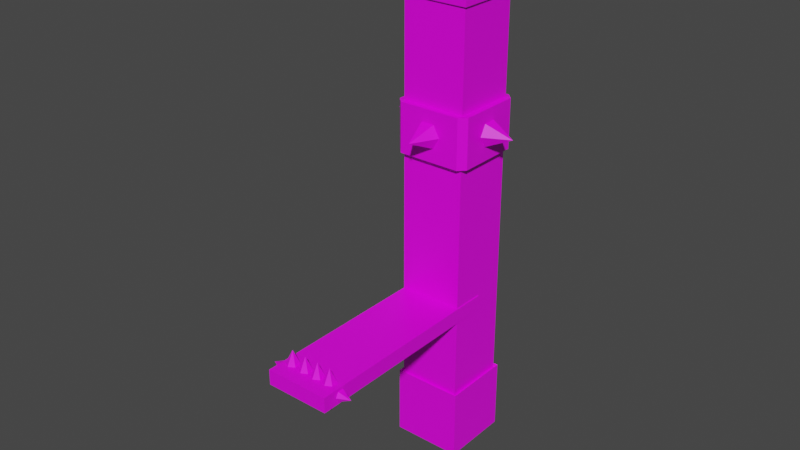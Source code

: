 # Source: spinner.blend  (saved by Blender 2.82.7; exported with 4.5.12 LTS)
import bpy
from mathutils import Matrix  # noqa: F401  (used for matrix-valued properties, if any)

bpy.ops.wm.read_factory_settings(use_empty=True)
scene = bpy.context.scene
scene.name = 'Scene'

# ---- collections
col_collection = bpy.data.collections.new('Collection'); scene.collection.children.link(col_collection)

# ---- images (referenced by path relative to the original .blend; pixels are not part of the script)
import os
ASSET_DIR = os.environ.get("B2B_ASSET_DIR", "")  # directory of the original .blend (textures are referenced by path, not embedded)
HERE = os.path.dirname(os.path.abspath(__file__))  # packed textures are extracted next to this script under _unpacked/

def load_image(name, relpath, width, height, colorspace="sRGB"):
    """Load a texture the original file referenced (path relative to the .blend, or extracted next to this script)."""
    p = next((c for c in (os.path.join(HERE, relpath), os.path.join(ASSET_DIR, relpath)) if relpath and os.path.exists(c)), "")
    if p:
        img = bpy.data.images.load(p, check_existing=True)
        img.name = name
    else:  # same state as the original file: an image datablock whose file is absent (Cycles renders it pink)
        img = bpy.data.images.new(name, width, height)
        img.source = "FILE"
        img.filepath = "//" + (relpath or name)
    img.colorspace_settings.name = colorspace
    return img
img_spinnertexture_002 = load_image('SpinnerTexture.002', 'SpinnerTexture.png', 1024, 1024, 'sRGB')

# ---- materials (node trees are filled in below, after node groups)
mat_spinnertexture = bpy.data.materials.new('SpinnerTexture')
mat_spinnertexture.alpha_threshold = 0.0
mat_spinnertexture.use_transparent_shadow = False
mat_spinnertexture.line_color = (0.0, 0.0, 0.0, 1.0)

# ---- material node trees
mat_spinnertexture.use_nodes = True; mat_spinnertexture.node_tree.nodes.clear()
_N = mat_spinnertexture.node_tree.nodes; _L = mat_spinnertexture.node_tree.links
n0 = _N.new('ShaderNodeOutputMaterial'); n0.name = 'Material Output'; n0.location = (300, 300)
n1 = _N.new('ShaderNodeBsdfPrincipled'); n1.name = 'Principled BSDF'; n1.location = (10, 300)
n1.distribution = 'GGX'
n1.subsurface_method = 'BURLEY'
n1.inputs[2].default_value = 0.4
n1.inputs[3].default_value = 1.45
n1.inputs[27].default_value = (0.0, 0.0, 0.0, 1.0)
n1.inputs[28].default_value = 1.0
n2 = _N.new('ShaderNodeTexImage'); n2.name = 'Image Texture'; n2.location = (-280, 275)
n2.image = img_spinnertexture_002
_L.new(n1.outputs[0], n0.inputs[0])
_L.new(n2.outputs[0], n1.inputs[0])
n0.is_active_output = True

# ---- world
world_world = bpy.data.worlds.new('World'); scene.world = world_world
world_world.use_nodes = True; world_world.node_tree.nodes.clear()
_N = world_world.node_tree.nodes; _L = world_world.node_tree.links
n0 = _N.new('ShaderNodeOutputWorld'); n0.name = 'World Output'; n0.location = (300, 300)
n1 = _N.new('ShaderNodeBackground'); n1.name = 'Background'; n1.location = (10, 300)
n1.inputs[0].default_value = (0.05088, 0.05088, 0.05088, 1.0)
_L.new(n1.outputs[0], n0.inputs[0])
n0.is_active_output = True
world_world.color = (0.05088, 0.05088, 0.05088)
world_world.use_sun_shadow = False
world_world.sun_shadow_jitter_overblur = 0.0

# ---- meshes
me_cube = bpy.data.meshes.new('Cube')
me_cube.from_pydata([(0.7586, -0.7486, 8.006), (-0.7451, 0.755, 6.509), (-0.7451, 0.755, 8.006), (0.7586, 0.755, 8.006), (0.7139, 0.7103, -0.5905), (0.7139, -0.7039, -0.5905), (-0.7004, 0.7103, -0.5905), (-0.7004, -0.7039, -0.5905), (0.7139, 0.7103, -2.017), (0.7139, -0.7039, -2.017), (-0.7004, -0.7039, -2.017), (-0.7004, 0.7103, -2.017), (-0.7004, 0.7103, 6.553), (-0.7004, -0.7039, 6.553), (0.7139, -0.7039, 6.553), (0.7139, 0.7103, 6.553), (-0.7004, -0.7039, 3.317), (0.7139, -0.7039, 3.317), (0.7139, 0.7103, 3.317), (-0.7004, 0.7103, 3.317), (-0.7004, 0.7103, 4.396), (-0.7004, -0.7039, 4.396), (0.7139, -0.7039, 4.396), (0.7139, 0.7103, 4.396), (-0.8302, -0.6888, 4.396), (-0.6853, -0.8338, 4.396), (-0.7277, -0.7313, 4.396), (-0.6853, -0.8338, 3.317), (-0.8302, -0.6888, 3.317), (-0.7277, -0.7313, 3.317), (0.6988, -0.8338, 4.396), (0.8437, -0.6888, 4.396), (0.7412, -0.7313, 4.396), (0.8437, -0.6888, 3.317), (0.6988, -0.8338, 3.317), (0.7412, -0.7313, 3.317), (0.8437, 0.6952, 4.396), (0.6988, 0.8402, 4.396), (0.7412, 0.7377, 4.396), (0.6988, 0.8402, 3.317), (0.8437, 0.6952, 3.317), (0.7412, 0.7377, 3.317), (-0.8302, 0.6952, 3.317), (-0.6853, 0.8402, 3.317), (-0.7277, 0.7377, 3.317), (-0.6853, 0.8402, 4.396), (-0.8302, 0.6952, 4.396), (-0.7277, 0.7377, 4.396), (0.717, 0.3474, 3.868), (0.717, 0.1762, 3.572), (0.717, -0.1662, 3.572), (0.717, -0.3374, 3.868), (1.402, 0.004989, 3.868), (0.717, -0.1662, 4.165), (0.717, 0.1762, 4.165), (-0.7412, -0.3374, 3.868), (-0.7412, -0.1662, 3.572), (-0.7412, 0.1762, 3.572), (-0.7412, 0.3474, 3.868), (-1.426, 0.004989, 3.868), (-0.7412, 0.1762, 4.165), (-0.7412, -0.1662, 4.165), (0.3256, -0.7194, 3.868), (0.1544, -0.7194, 3.572), (-0.188, -0.7194, 3.572), (-0.3593, -0.7194, 3.868), (-0.01683, -1.404, 3.868), (-0.188, -0.7194, 4.165), (0.1544, -0.7194, 4.165), (-0.3593, 0.6821, 3.868), (-0.188, 0.6821, 3.572), (0.1544, 0.6821, 3.572), (0.3256, 0.6821, 3.868), (-0.01683, 1.367, 3.868), (0.1544, 0.6821, 4.165), (-0.188, 0.6821, 4.165), (-0.7656, 0.7755, -3.509), (0.7791, 0.7755, -3.509), (0.7791, 0.7755, -1.951), (0.7791, -0.7692, -3.509), (0.7791, -0.7692, -1.951), (-0.7656, -0.7692, -3.509), (-0.7656, -0.7692, -1.951), (-0.7656, 0.7755, -1.951), (-0.7451, -0.7486, 8.006), (-0.7451, -0.7486, 6.509), (0.7586, -0.7486, 6.509), (0.7586, 0.755, 6.509)], [], [(10, 7, 6, 11), (9, 5, 7, 10), (13, 14, 86, 85), (15, 12, 1, 87), (12, 13, 85, 1), (11, 6, 4, 8), (14, 15, 87, 86), (1, 2, 3, 87), (8, 4, 5, 9), (10, 11, 83, 82), (8, 9, 80, 78), (9, 10, 82, 80), (11, 8, 78, 83), (21, 13, 12, 20), (22, 14, 13, 21), (23, 15, 14, 22), (20, 12, 15, 23), (6, 19, 18, 4), (4, 18, 17, 5), (5, 17, 16, 7), (7, 16, 19, 6), (18, 19, 44, 43, 39, 41), (16, 17, 35, 34, 27, 29), (43, 45, 37, 39), (40, 36, 31, 33), (20, 23, 38, 37, 45, 47), (23, 22, 32, 31, 36, 38), (22, 21, 26, 25, 30, 32), (21, 20, 47, 46, 24, 26), (19, 16, 29, 28, 42, 44), (34, 30, 25, 27), (17, 18, 41, 40, 33, 35), (24, 25, 26), (27, 28, 29), (30, 31, 32), (33, 34, 35), (36, 37, 38), (39, 40, 41), (42, 43, 44), (45, 46, 47), (24, 28, 27, 25), (30, 34, 33, 31), (36, 40, 39, 37), (42, 46, 45, 43), (28, 24, 46, 42), (48, 52, 49), (49, 52, 50), (50, 52, 51), (51, 52, 53), (54, 52, 48), (55, 59, 56), (56, 59, 57), (57, 59, 58), (58, 59, 60), (61, 59, 55), (62, 66, 63), (63, 66, 64), (64, 66, 65), (65, 66, 67), (68, 66, 62), (69, 73, 70), (70, 73, 71), (71, 73, 72), (72, 73, 74), (75, 73, 69), (52, 54, 53), (66, 68, 67), (73, 75, 74), (59, 61, 60), (76, 77, 79, 81), (77, 78, 80, 79), (76, 83, 78, 77), (79, 80, 82, 81), (81, 82, 83, 76), (87, 3, 0, 86), (3, 2, 84, 0), (86, 0, 84, 85), (85, 84, 2, 1)])
_uv = me_cube.uv_layers.new(name='UVMap')
_uv.uv.foreach_set('vector', [0.8713, 0.4603, 0.8713, 0.3735, 0.9573, 0.3735, 0.9573, 0.4603, 0.6135, 0.3379, 0.5267, 0.3379, 0.5267, 0.2519, 0.6135, 0.2519, 0.4857, 0.8444, 0.4857, 0.9304, 0.483, 0.9331, 0.483, 0.8417, 0.5718, 0.9304, 0.5718, 0.8444, 0.5745, 0.8417, 0.5745, 0.9331, 0.5718, 0.8444, 0.4857, 0.8444, 0.483, 0.8417, 0.5745, 0.8417, 0.7789, 0.3379, 0.6921, 0.3379, 0.6921, 0.2519, 0.7789, 0.2519, 0.4857, 0.9304, 0.5718, 0.9304, 0.5745, 0.9331, 0.483, 0.9331, 0.8713, 0.1898, 0.9625, 0.1898, 0.9625, 0.2812, 0.8713, 0.2812, 0.8713, 0.3709, 0.8713, 0.2842, 0.9573, 0.2842, 0.9573, 0.3709, 0.9745, 0.5851, 0.9745, 0.6711, 0.9705, 0.675, 0.9705, 0.5811, 0.9801, 0.2883, 0.9801, 0.3743, 0.9761, 0.3782, 0.9761, 0.2843, 0.9823, 0.467, 0.9823, 0.553, 0.9783, 0.5569, 0.9783, 0.463, 0.9787, 0.5851, 0.9787, 0.6711, 0.9747, 0.675, 0.9747, 0.5811, 0.7826, 0.416, 0.7826, 0.2849, 0.8687, 0.2849, 0.8687, 0.416, 0.7826, 0.2809, 0.7826, 0.1497, 0.8687, 0.1497, 0.8687, 0.2809, 0.7826, 0.5511, 0.7826, 0.42, 0.8687, 0.42, 0.8687, 0.5511, 0.7105, 0.8707, 0.7105, 0.7395, 0.7966, 0.7395, 0.7966, 0.8707, 0.7966, 0.5919, 0.7966, 0.7354, 0.7105, 0.7354, 0.7105, 0.5919, 0.3036, 0.2519, 0.4471, 0.2519, 0.4471, 0.3379, 0.3036, 0.3379, 0.7826, 0.1456, 0.7826, 0.002152, 0.8687, 0.002152, 0.8687, 0.1456, 0.07836, 0.2519, 0.2219, 0.2519, 0.2219, 0.3379, 0.07836, 0.3379, 0.8934, 0.6852, 0.8934, 0.5992, 0.895, 0.5975, 0.9013, 0.6001, 0.9013, 0.6843, 0.895, 0.6868, 0.8073, 0.5992, 0.8073, 0.6852, 0.8056, 0.6868, 0.7994, 0.6843, 0.7994, 0.6001, 0.8056, 0.5975, 0.9614, 0.8939, 0.8957, 0.8939, 0.8957, 0.8097, 0.9614, 0.8097, 0.7759, 0.967, 0.7102, 0.967, 0.7102, 0.8828, 0.7759, 0.8828, 0.8073, 0.704, 0.8073, 0.79, 0.8056, 0.7917, 0.7994, 0.7891, 0.7994, 0.7049, 0.8056, 0.7024, 0.8073, 0.79, 0.8934, 0.79, 0.895, 0.7917, 0.8925, 0.7979, 0.8082, 0.7979, 0.8056, 0.7917, 0.8934, 0.79, 0.8934, 0.704, 0.895, 0.7024, 0.9013, 0.7049, 0.9013, 0.7891, 0.895, 0.7917, 0.8934, 0.704, 0.8073, 0.704, 0.8056, 0.7024, 0.8082, 0.6961, 0.8925, 0.6961, 0.895, 0.7024, 0.8934, 0.5992, 0.8073, 0.5992, 0.8056, 0.5975, 0.8082, 0.5913, 0.8925, 0.5913, 0.895, 0.5975, 0.9038, 0.591, 0.9695, 0.591, 0.9695, 0.6752, 0.9038, 0.6752, 0.8073, 0.6852, 0.8934, 0.6852, 0.895, 0.6868, 0.8925, 0.6931, 0.8082, 0.6931, 0.8056, 0.6868, 0.8925, 0.6961, 0.9013, 0.7049, 0.895, 0.7024, 0.7994, 0.6001, 0.8082, 0.5913, 0.8056, 0.5975, 0.9013, 0.7891, 0.8925, 0.7979, 0.895, 0.7917, 0.8082, 0.6931, 0.7994, 0.6843, 0.8056, 0.6868, 0.8082, 0.7979, 0.7994, 0.7891, 0.8056, 0.7917, 0.9013, 0.6843, 0.8925, 0.6931, 0.895, 0.6868, 0.8925, 0.5913, 0.9013, 0.6001, 0.895, 0.5975, 0.7994, 0.7049, 0.8082, 0.6961, 0.8056, 0.7024, 0.871, 0.5561, 0.9366, 0.5561, 0.9366, 0.5649, 0.871, 0.5649, 0.7102, 0.874, 0.7759, 0.874, 0.7759, 0.8828, 0.7102, 0.8828, 0.8957, 0.8009, 0.9614, 0.8009, 0.9614, 0.8097, 0.8957, 0.8097, 0.9366, 0.4719, 0.871, 0.4719, 0.871, 0.4631, 0.9366, 0.4631, 0.9366, 0.5561, 0.871, 0.5561, 0.871, 0.4719, 0.9366, 0.4719, 0.4059, 0.9768, 0.4059, 0.9351, 0.424, 0.9768, 0.8695, 0.9393, 0.8799, 0.8977, 0.8903, 0.9393, 0.8952, 0.927, 0.9283, 0.8959, 0.9118, 0.9342, 0.9118, 0.9342, 0.9283, 0.8959, 0.9283, 0.9413, 0.3879, 0.9768, 0.4059, 0.9351, 0.4059, 0.9768, 0.8165, 0.9393, 0.8165, 0.8977, 0.8345, 0.9393, 0.4463, 0.9768, 0.4567, 0.9351, 0.4671, 0.9768, 0.6702, 0.9606, 0.7034, 0.9296, 0.6868, 0.9678, 0.6868, 0.9678, 0.7034, 0.9296, 0.7034, 0.975, 0.7984, 0.9393, 0.8165, 0.8977, 0.8165, 0.9393, 0.9607, 0.731, 0.9772, 0.7693, 0.9441, 0.7382, 0.7772, 0.9554, 0.7974, 0.9175, 0.7974, 0.9604, 0.9293, 0.927, 0.9625, 0.8959, 0.9459, 0.9342, 0.9459, 0.9342, 0.9625, 0.8959, 0.9625, 0.9413, 0.9772, 0.7239, 0.9772, 0.7693, 0.9607, 0.731, 0.8521, 0.9049, 0.8687, 0.9431, 0.8356, 0.9121, 0.4892, 0.9768, 0.4996, 0.9351, 0.5101, 0.9768, 0.9441, 0.7082, 0.9772, 0.6771, 0.9607, 0.7153, 0.9607, 0.7153, 0.9772, 0.6771, 0.9772, 0.7225, 0.8687, 0.8977, 0.8687, 0.9431, 0.8521, 0.9049, 0.7974, 0.8733, 0.7974, 0.9162, 0.7772, 0.9112, 0.9779, 0.4622, 0.9779, 0.5052, 0.9577, 0.5001, 0.4782, 0.9351, 0.4886, 0.9768, 0.4678, 0.9768, 0.4352, 0.9351, 0.4457, 0.9768, 0.4248, 0.9768, 0.2919, 0.8417, 0.3859, 0.8417, 0.3859, 0.9357, 0.2919, 0.9357, 0.7993, 0.8956, 0.7993, 0.8009, 0.8933, 0.8009, 0.8933, 0.8956, 0.2891, 0.8417, 0.2891, 0.9365, 0.1951, 0.9365, 0.1951, 0.8417, 0.09824, 0.9365, 0.09824, 0.8417, 0.1923, 0.8417, 0.1923, 0.9365, 0.09542, 0.8417, 0.09542, 0.9365, 0.00141, 0.9365, 0.00141, 0.8417, 0.9625, 0.187, 0.8713, 0.187, 0.8713, 0.09557, 0.9625, 0.09557, 0.4802, 0.8417, 0.4802, 0.9331, 0.3887, 0.9331, 0.3887, 0.8417, 0.9625, 0.09282, 0.8713, 0.09282, 0.8713, 0.001372, 0.9625, 0.001372, 0.6684, 0.9331, 0.5772, 0.9331, 0.5772, 0.8417, 0.6684, 0.8417])
me_cube.materials.append(mat_spinnertexture)
me_cube.use_remesh_preserve_volume = False
me_cube.use_remesh_preserve_attributes = False
me_cube.use_mirror_vertex_groups = False
me_cube.update()
me_cube_001 = bpy.data.meshes.new('Cube.001')
me_cube_001.from_pydata([(0.7304, -4.699, 0.1669), (-0.6839, -4.699, 0.1669), (-0.6839, -4.699, -0.1688), (0.7304, -4.699, -0.1688), (0.7304, -3.782, 0.1669), (0.7304, -3.782, -0.1688), (-0.6839, -3.782, 0.1669), (-0.6839, -3.782, -0.1688), (0.008357, -4.175, 0.1189), (0.008357, -4.35, 0.1189), (0.4651, -4.087, 0.1189), (0.1598, -4.262, 0.4687), (0.6166, -4.175, 0.1189), (0.1598, -4.437, 0.1189), (0.6166, -4.35, 0.1189), (0.3113, -4.35, 0.1189), (0.4651, -4.437, 0.1189), (0.4651, -4.262, 0.4687), (0.3137, -4.35, 0.1189), (0.3113, -4.175, 0.1189), (0.3137, -4.175, 0.1189), (0.1598, -4.087, 0.1189), (-0.305, -4.175, 0.1189), (-0.305, -4.35, 0.1189), (-0.1535, -4.262, 0.4687), (-0.1535, -4.437, 0.1189), (-0.00206, -4.35, 0.1189), (-0.00206, -4.175, 0.1189), (-0.1535, -4.087, 0.1189), (-0.6345, -4.175, 0.1189), (-0.6345, -4.35, 0.1189), (-0.483, -4.262, 0.4687), (-0.483, -4.437, 0.1189), (-0.3315, -4.35, 0.1189), (-0.3315, -4.175, 0.1189), (-0.483, -4.087, 0.1189), (-0.01413, -4.175, -0.1136), (-0.01413, -4.35, -0.1136), (-0.4709, -4.087, -0.1136), (-0.1656, -4.262, -0.4634), (-0.6224, -4.175, -0.1136), (-0.1656, -4.437, -0.1136), (-0.6224, -4.35, -0.1136), (-0.3171, -4.35, -0.1136), (-0.4709, -4.437, -0.1136), (-0.4709, -4.262, -0.4634), (-0.3194, -4.35, -0.1136), (-0.3171, -4.175, -0.1136), (-0.3194, -4.175, -0.1136), (-0.1656, -4.087, -0.1136), (0.2992, -4.175, -0.1136), (0.2992, -4.35, -0.1136), (0.1478, -4.262, -0.4634), (0.1478, -4.437, -0.1136), (-0.003715, -4.35, -0.1136), (-0.003715, -4.175, -0.1136), (0.1478, -4.087, -0.1136), (0.6287, -4.175, -0.1136), (0.6287, -4.35, -0.1136), (0.4772, -4.262, -0.4634), (0.4772, -4.437, -0.1136), (0.3257, -4.35, -0.1136), (0.3257, -4.175, -0.1136), (0.4772, -4.087, -0.1136), (-0.6431, -4.087, -0.009984), (-0.6431, -4.175, 0.1415), (-0.6431, -4.35, 0.1415), (-0.6431, -4.437, -0.009984), (-0.9929, -4.262, -0.009984), (-0.6431, -4.35, -0.1615), (-0.6431, -4.175, -0.1615), (0.6396, -4.087, -0.009984), (0.6396, -4.175, -0.1615), (0.6396, -4.35, -0.1615), (0.6396, -4.437, -0.009984), (0.9894, -4.262, -0.009984), (0.6396, -4.35, 0.1415), (0.6396, -4.175, 0.1415), (0.7304, 0.01153, -0.1688), (-0.6839, 0.01153, -0.1688), (0.7304, 0.01152, 0.1669), (-0.6839, 0.01152, 0.1669)], [], [(5, 4, 0, 3), (3, 0, 1, 2), (4, 6, 1, 0), (7, 5, 3, 2), (6, 7, 2, 1), (81, 79, 7, 6), (79, 78, 5, 7), (80, 81, 6, 4), (78, 80, 4, 5), (26, 24, 25), (8, 11, 21), (10, 17, 12), (27, 24, 26), (9, 11, 8), (12, 17, 14), (23, 24, 22), (13, 11, 9), (14, 17, 16), (22, 24, 28), (15, 11, 13), (16, 17, 18), (19, 11, 15), (21, 11, 19), (18, 17, 20), (25, 24, 23), (21, 19, 15, 13, 9, 8), (20, 17, 10), (10, 12, 14, 16, 18, 20), (28, 24, 27), (28, 27, 26, 25, 23, 22), (33, 31, 32), (34, 31, 33), (30, 31, 29), (29, 31, 35), (32, 31, 30), (35, 31, 34), (35, 34, 33, 32, 30, 29), (54, 52, 53), (36, 39, 49), (38, 45, 40), (55, 52, 54), (37, 39, 36), (40, 45, 42), (51, 52, 50), (41, 39, 37), (42, 45, 44), (50, 52, 56), (43, 39, 41), (44, 45, 46), (47, 39, 43), (49, 39, 47), (46, 45, 48), (53, 52, 51), (49, 47, 43, 41, 37, 36), (48, 45, 38), (38, 40, 42, 44, 46, 48), (56, 52, 55), (56, 55, 54, 53, 51, 50), (61, 59, 60), (62, 59, 61), (58, 59, 57), (57, 59, 63), (60, 59, 58), (63, 59, 62), (63, 62, 61, 60, 58, 57), (64, 68, 65), (65, 68, 66), (66, 68, 67), (67, 68, 69), (70, 68, 64), (71, 75, 72), (72, 75, 73), (73, 75, 74), (74, 75, 76), (77, 75, 71), (70, 69, 68), (75, 77, 76)])
_uv = me_cube_001.uv_layers.new(name='UVMap')
_uv.uv.foreach_set('vector', [0.2831, 0.5254, 0.3036, 0.5254, 0.3036, 0.5812, 0.2831, 0.5812, 0.9235, 0.7637, 0.9031, 0.7637, 0.9031, 0.6777, 0.9235, 0.6777, 0.176, 0.6491, 0.08994, 0.6491, 0.08994, 0.5934, 0.176, 0.5934, 0.5332, 0.7809, 0.6193, 0.7809, 0.6193, 0.8367, 0.5332, 0.8367, 0.07836, 0.06435, 0.05793, 0.06435, 0.05793, 0.008588, 0.07836, 0.008588, 0.07836, 0.1581, 0.05793, 0.1581, 0.05793, 0.06435, 0.07836, 0.06435, 0.5332, 0.6871, 0.6193, 0.6871, 0.6193, 0.7809, 0.5332, 0.7809, 0.176, 0.7429, 0.08994, 0.7429, 0.08994, 0.6491, 0.176, 0.6491, 0.2831, 0.4316, 0.3036, 0.4316, 0.3036, 0.5254, 0.2831, 0.5254, 0.9722, 0.5505, 0.9722, 0.5737, 0.9638, 0.5542, 0.9589, 0.4185, 0.9758, 0.4026, 0.9673, 0.4222, 0.9726, 0.195, 0.981, 0.2146, 0.9641, 0.1987, 0.9803, 0.3045, 0.9857, 0.2832, 0.991, 0.3045, 0.9825, 0.527, 0.9878, 0.5057, 0.9931, 0.527, 0.9883, 0.9875, 0.9936, 0.9662, 0.9989, 0.9875, 0.3985, 0.999, 0.4038, 0.9777, 0.4091, 0.999, 0.9673, 0.2869, 0.9758, 0.3064, 0.9589, 0.2906, 0.6183, 0.9726, 0.6352, 0.9568, 0.6268, 0.9763, 0.9589, 0.4424, 0.9758, 0.4265, 0.9673, 0.446, 0.9758, 0.2832, 0.9758, 0.3064, 0.9673, 0.2869, 0.6268, 0.9763, 0.6352, 0.9568, 0.6352, 0.98, 0.6918, 0.9973, 0.6971, 0.976, 0.7025, 0.9973, 0.9673, 0.4222, 0.9758, 0.4026, 0.9758, 0.4258, 0.9814, 0.2764, 0.9868, 0.2551, 0.9921, 0.2764, 0.9638, 0.5542, 0.9722, 0.5737, 0.9553, 0.5578, 0.7772, 0.9667, 0.7864, 0.9614, 0.7956, 0.9667, 0.7956, 0.9774, 0.7864, 0.9827, 0.7772, 0.9774, 0.981, 0.1914, 0.981, 0.2146, 0.9726, 0.195, 0.02849, 0.9834, 0.01927, 0.9781, 0.01927, 0.9674, 0.02849, 0.9621, 0.0377, 0.9674, 0.0377, 0.9781, 0.9673, 0.446, 0.9758, 0.4265, 0.9758, 0.4497, 0.2908, 0.9753, 0.2908, 0.9646, 0.3, 0.9593, 0.3092, 0.9646, 0.3092, 0.9753, 0.3, 0.9806, 0.9589, 0.323, 0.9758, 0.3071, 0.9673, 0.3266, 0.9825, 0.5489, 0.9878, 0.5276, 0.9931, 0.5489, 0.3875, 0.999, 0.3928, 0.9777, 0.3981, 0.999, 0.9124, 0.9636, 0.9216, 0.9423, 0.9216, 0.9636, 0.9673, 0.3266, 0.9758, 0.3071, 0.9758, 0.3303, 0.9216, 0.9636, 0.9216, 0.9423, 0.9309, 0.9636, 0.9632, 0.9354, 0.9632, 0.9248, 0.9724, 0.9194, 0.9817, 0.9248, 0.9817, 0.9354, 0.9724, 0.9407, 0.9641, 0.1117, 0.981, 0.09586, 0.9726, 0.1154, 0.9847, 0.9423, 0.9847, 0.9655, 0.9763, 0.946, 0.2732, 0.9797, 0.2817, 0.9602, 0.2817, 0.9834, 0.98, 0.8927, 0.9853, 0.8714, 0.9906, 0.8927, 0.7094, 0.99, 0.7147, 0.9687, 0.72, 0.99, 0.7203, 0.99, 0.7257, 0.9687, 0.731, 0.99, 0.9868, 0.4012, 0.9922, 0.38, 0.9975, 0.4012, 0.274, 0.9595, 0.274, 0.9382, 0.2832, 0.9595, 0.9758, 0.331, 0.9758, 0.3542, 0.9673, 0.3347, 0.9641, 0.2311, 0.981, 0.2153, 0.9726, 0.2348, 0.2648, 0.9595, 0.274, 0.9382, 0.274, 0.9595, 0.9673, 0.3347, 0.9758, 0.3542, 0.9589, 0.3383, 0.8352, 0.9893, 0.8405, 0.968, 0.8459, 0.9893, 0.9763, 0.946, 0.9847, 0.9655, 0.9678, 0.9497, 0.9825, 0.4832, 0.9878, 0.4619, 0.9931, 0.4832, 0.9726, 0.1154, 0.981, 0.09586, 0.981, 0.119, 0.08741, 0.9761, 0.08741, 0.9655, 0.09663, 0.9601, 0.1058, 0.9655, 0.1058, 0.9761, 0.09663, 0.9814, 0.2648, 0.976, 0.2817, 0.9602, 0.2732, 0.9797, 0.2378, 0.9674, 0.247, 0.9621, 0.2562, 0.9674, 0.2562, 0.9781, 0.247, 0.9834, 0.2378, 0.9781, 0.9726, 0.2348, 0.981, 0.2153, 0.981, 0.2384, 0.171, 0.9621, 0.1802, 0.9674, 0.1802, 0.9781, 0.171, 0.9834, 0.1618, 0.9781, 0.1618, 0.9674, 0.9795, 0.8476, 0.9795, 0.8708, 0.9711, 0.8512, 0.9803, 0.3264, 0.9857, 0.3051, 0.991, 0.3264, 0.9821, 0.9407, 0.9874, 0.9194, 0.9927, 0.9407, 0.981, 0.2391, 0.981, 0.2623, 0.9726, 0.2428, 0.9711, 0.8512, 0.9795, 0.8708, 0.9626, 0.8549, 0.9726, 0.2428, 0.981, 0.2623, 0.9641, 0.2465, 0.06647, 0.9621, 0.07568, 0.9674, 0.07568, 0.9781, 0.06647, 0.9834, 0.05725, 0.9781, 0.05725, 0.9674, 0.6995, 0.8921, 0.7079, 0.9116, 0.691, 0.8957, 0.9814, 0.1887, 0.9868, 0.1675, 0.9921, 0.1887, 0.5107, 0.978, 0.5199, 0.9567, 0.5199, 0.978, 0.5199, 0.978, 0.5199, 0.9567, 0.5291, 0.978, 0.7079, 0.8884, 0.7079, 0.9116, 0.6995, 0.8921, 0.79, 0.573, 0.7985, 0.5535, 0.7985, 0.5766, 0.9814, 0.2107, 0.9868, 0.1894, 0.9921, 0.2107, 0.5486, 0.9507, 0.5655, 0.9349, 0.5571, 0.9544, 0.5571, 0.9544, 0.5655, 0.9349, 0.5655, 0.958, 0.7816, 0.5693, 0.7985, 0.5535, 0.79, 0.573, 0.9975, 0.4465, 0.9868, 0.4465, 0.9922, 0.4252, 0.9868, 0.1436, 0.9921, 0.1649, 0.9814, 0.1649])
me_cube_001.materials.append(mat_spinnertexture)
me_cube_001.use_remesh_preserve_volume = False
me_cube_001.use_remesh_preserve_attributes = False
me_cube_001.use_mirror_vertex_groups = False
me_cube_001.update()

# ---- objects
ob_spinnerbody = bpy.data.objects.new('SpinnerBody', me_cube)
ob_spinnerarm = bpy.data.objects.new('SpinnerArm', me_cube_001)

# ---- transforms, parenting, visibility, modifiers, constraints
ob_spinnerbody.location = (0.0, 0.0, 0.0)
ob_spinnerbody.lock_rotations_4d = False
ob_spinnerbody.empty_display_type = 'ARROWS'
ob_spinnerbody.lineart.crease_threshold = 0.0
ob_spinnerarm.location = (0.0, 0.0, 0.0)
ob_spinnerarm.lock_rotations_4d = False
ob_spinnerarm.empty_display_type = 'ARROWS'
ob_spinnerarm.lineart.crease_threshold = 0.0

# ---- collection membership
col_collection.objects.link(ob_spinnerbody)
col_collection.objects.link(ob_spinnerarm)

# ---- scene / render settings (as saved in the file)
scene.frame_start = 1; scene.frame_end = 250; scene.frame_set(1)
scene.render.engine = 'BLENDER_EEVEE_NEXT'
scene.cycles.use_denoising = False
scene.cycles.samples = 128
scene.cycles.sampling_pattern = 'TABULATED_SOBOL'
scene.cycles.use_adaptive_sampling = False
scene.cycles.use_light_tree = False
scene.view_settings.view_transform = 'Filmic'
bpy.context.view_layer.update()

# ---- added for rendering (the .blend has no active camera and no usable light): camera, sun
cam_auto = bpy.data.cameras.new('AutoCamera')
cam_auto.lens = 50.0
cam_auto.sensor_width = 36.0
cam_auto.clip_end = 1000.0
ob_auto_camera = bpy.data.objects.new('AutoCamera', cam_auto)
scene.collection.objects.link(ob_auto_camera)
ob_auto_camera.location = (12.3108, -16.4536, 12.1071)
ob_auto_camera.rotation_euler = (1.09748, -7.21219e-08, 0.694738)
scene.camera = ob_auto_camera
light_auto_sun = bpy.data.lights.new('AutoSun', 'SUN')
light_auto_sun.energy = 3.0
light_auto_sun.angle = 0.0523599
ob_auto_sun = bpy.data.objects.new('AutoSun', light_auto_sun)
scene.collection.objects.link(ob_auto_sun)
ob_auto_sun.rotation_euler = (0.872665, 0.174533, 0.523599)
bpy.context.view_layer.update()
